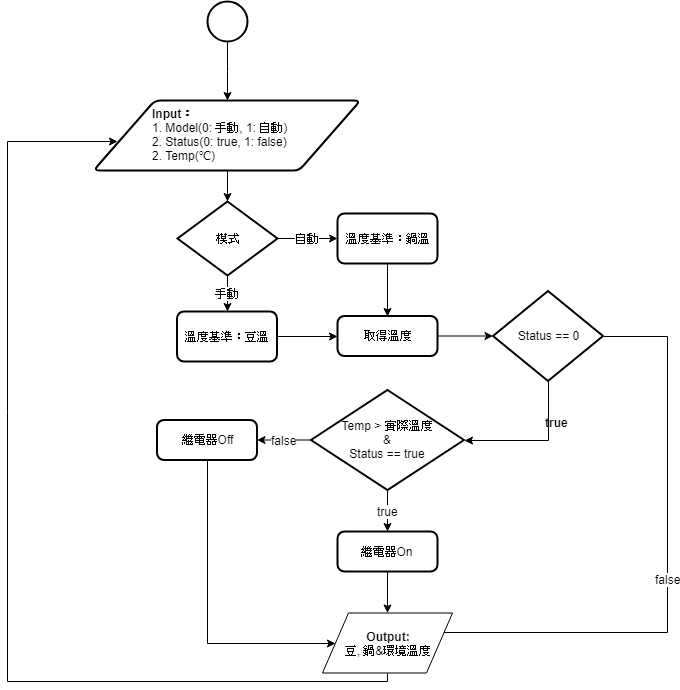

The diagram above was exported from draw.io. Its source (the exported page's mxGraphModel, read from the mxfile embedded in the PNG):
<mxGraphModel dx="1194" dy="1839" grid="1" gridSize="10" guides="1" tooltips="1" connect="1" arrows="1" fold="1" page="1" pageScale="1" pageWidth="827" pageHeight="1169" math="0" shadow="0">
  <root>
    <mxCell id="0" />
    <mxCell id="1" parent="0" />
    <mxCell id="QXmwXWTja_tqFaPLLI8C-35" value="" style="edgeStyle=orthogonalEdgeStyle;rounded=0;orthogonalLoop=1;jettySize=auto;html=1;entryX=0.5;entryY=0;entryDx=0;entryDy=0;" edge="1" parent="1" source="cC6bn3-8_QdgV1Qqthbs-2" target="cC6bn3-8_QdgV1Qqthbs-4">
      <mxGeometry relative="1" as="geometry">
        <mxPoint x="390" y="54" as="targetPoint" />
      </mxGeometry>
    </mxCell>
    <mxCell id="cC6bn3-8_QdgV1Qqthbs-2" value="" style="strokeWidth=2;html=1;shape=mxgraph.flowchart.start_2;whiteSpace=wrap;" parent="1" vertex="1">
      <mxGeometry x="259.5" width="40" height="40" as="geometry" />
    </mxCell>
    <mxCell id="QXmwXWTja_tqFaPLLI8C-16" value="手動" style="edgeStyle=orthogonalEdgeStyle;rounded=0;orthogonalLoop=1;jettySize=auto;html=1;" edge="1" parent="1" source="cC6bn3-8_QdgV1Qqthbs-5" target="QXmwXWTja_tqFaPLLI8C-9">
      <mxGeometry relative="1" as="geometry" />
    </mxCell>
    <mxCell id="QXmwXWTja_tqFaPLLI8C-17" value="自動" style="edgeStyle=orthogonalEdgeStyle;rounded=0;orthogonalLoop=1;jettySize=auto;html=1;" edge="1" parent="1" source="cC6bn3-8_QdgV1Qqthbs-5" target="QXmwXWTja_tqFaPLLI8C-10">
      <mxGeometry relative="1" as="geometry" />
    </mxCell>
    <mxCell id="cC6bn3-8_QdgV1Qqthbs-5" value="模式" style="strokeWidth=2;html=1;shape=mxgraph.flowchart.decision;whiteSpace=wrap;" parent="1" vertex="1">
      <mxGeometry x="230" y="200" width="100" height="74" as="geometry" />
    </mxCell>
    <mxCell id="QXmwXWTja_tqFaPLLI8C-8" value="" style="group" vertex="1" connectable="0" parent="1">
      <mxGeometry x="146" y="99" width="267" height="70" as="geometry" />
    </mxCell>
    <mxCell id="cC6bn3-8_QdgV1Qqthbs-4" value="" style="verticalLabelPosition=bottom;verticalAlign=top;html=1;strokeWidth=2;shape=parallelogram;perimeter=parallelogramPerimeter;whiteSpace=wrap;rounded=1;arcSize=12;size=0.23;" parent="QXmwXWTja_tqFaPLLI8C-8" vertex="1">
      <mxGeometry width="267" height="70" as="geometry" />
    </mxCell>
    <mxCell id="QXmwXWTja_tqFaPLLI8C-7" value="&lt;b&gt;Input：&lt;/b&gt;&lt;br&gt;1. Model(0: 手動, 1: 自動)&lt;br&gt;2. Status(0: true, 1: false)&lt;br&gt;2. Temp(&lt;span&gt;℃&lt;/span&gt;)&lt;br&gt;" style="text;html=1;resizable=0;points=[];autosize=1;align=left;verticalAlign=top;spacingTop=-4;" vertex="1" parent="QXmwXWTja_tqFaPLLI8C-8">
      <mxGeometry x="57" y="4" width="150" height="60" as="geometry" />
    </mxCell>
    <mxCell id="QXmwXWTja_tqFaPLLI8C-12" value="" style="edgeStyle=orthogonalEdgeStyle;rounded=0;orthogonalLoop=1;jettySize=auto;html=1;entryX=0;entryY=0.5;entryDx=0;entryDy=0;" edge="1" parent="1" source="QXmwXWTja_tqFaPLLI8C-9" target="QXmwXWTja_tqFaPLLI8C-18">
      <mxGeometry relative="1" as="geometry" />
    </mxCell>
    <mxCell id="QXmwXWTja_tqFaPLLI8C-9" value="溫度基準：豆溫" style="rounded=1;whiteSpace=wrap;html=1;absoluteArcSize=1;arcSize=14;strokeWidth=2;" vertex="1" parent="1">
      <mxGeometry x="229.5" y="310" width="100" height="50" as="geometry" />
    </mxCell>
    <mxCell id="QXmwXWTja_tqFaPLLI8C-15" style="edgeStyle=orthogonalEdgeStyle;rounded=0;orthogonalLoop=1;jettySize=auto;html=1;exitX=0.5;exitY=1;exitDx=0;exitDy=0;entryX=0.5;entryY=0;entryDx=0;entryDy=0;" edge="1" parent="1" source="QXmwXWTja_tqFaPLLI8C-10" target="QXmwXWTja_tqFaPLLI8C-18">
      <mxGeometry relative="1" as="geometry" />
    </mxCell>
    <mxCell id="QXmwXWTja_tqFaPLLI8C-10" value="溫度基準：鍋溫" style="rounded=1;whiteSpace=wrap;html=1;absoluteArcSize=1;arcSize=14;strokeWidth=2;" vertex="1" parent="1">
      <mxGeometry x="390" y="212" width="100" height="50" as="geometry" />
    </mxCell>
    <mxCell id="QXmwXWTja_tqFaPLLI8C-21" value="false" style="edgeStyle=orthogonalEdgeStyle;rounded=0;orthogonalLoop=1;jettySize=auto;html=1;entryX=1;entryY=0.75;entryDx=0;entryDy=0;exitX=1;exitY=0.5;exitDx=0;exitDy=0;exitPerimeter=0;" edge="1" parent="1" source="QXmwXWTja_tqFaPLLI8C-11" target="QXmwXWTja_tqFaPLLI8C-49">
      <mxGeometry relative="1" as="geometry">
        <mxPoint x="720" y="290" as="sourcePoint" />
        <mxPoint x="490" y="640" as="targetPoint" />
        <Array as="points">
          <mxPoint x="720" y="335" />
          <mxPoint x="720" y="631" />
        </Array>
      </mxGeometry>
    </mxCell>
    <mxCell id="QXmwXWTja_tqFaPLLI8C-52" style="edgeStyle=orthogonalEdgeStyle;rounded=0;orthogonalLoop=1;jettySize=auto;html=1;exitX=0.5;exitY=1;exitDx=0;exitDy=0;exitPerimeter=0;entryX=1;entryY=0.5;entryDx=0;entryDy=0;entryPerimeter=0;" edge="1" parent="1" source="QXmwXWTja_tqFaPLLI8C-11" target="QXmwXWTja_tqFaPLLI8C-26">
      <mxGeometry relative="1" as="geometry" />
    </mxCell>
    <mxCell id="QXmwXWTja_tqFaPLLI8C-11" value="Status == 0" style="strokeWidth=2;html=1;shape=mxgraph.flowchart.decision;whiteSpace=wrap;" vertex="1" parent="1">
      <mxGeometry x="545.5" y="289.5" width="110" height="90" as="geometry" />
    </mxCell>
    <mxCell id="QXmwXWTja_tqFaPLLI8C-48" value="" style="edgeStyle=orthogonalEdgeStyle;rounded=0;orthogonalLoop=1;jettySize=auto;html=1;" edge="1" parent="1" source="QXmwXWTja_tqFaPLLI8C-18" target="QXmwXWTja_tqFaPLLI8C-11">
      <mxGeometry relative="1" as="geometry" />
    </mxCell>
    <mxCell id="QXmwXWTja_tqFaPLLI8C-18" value="取得溫度" style="rounded=1;whiteSpace=wrap;html=1;absoluteArcSize=1;arcSize=14;strokeWidth=2;" vertex="1" parent="1">
      <mxGeometry x="390" y="314.5" width="100" height="40" as="geometry" />
    </mxCell>
    <mxCell id="QXmwXWTja_tqFaPLLI8C-31" value="" style="edgeStyle=orthogonalEdgeStyle;rounded=0;orthogonalLoop=1;jettySize=auto;html=1;exitX=0.5;exitY=1;exitDx=0;exitDy=0;" edge="1" parent="1" source="QXmwXWTja_tqFaPLLI8C-49">
      <mxGeometry relative="1" as="geometry">
        <mxPoint x="220" y="670" as="sourcePoint" />
        <mxPoint x="170" y="140" as="targetPoint" />
        <Array as="points">
          <mxPoint x="440" y="680" />
          <mxPoint x="60" y="680" />
          <mxPoint x="60" y="140" />
        </Array>
      </mxGeometry>
    </mxCell>
    <mxCell id="QXmwXWTja_tqFaPLLI8C-34" value="false" style="edgeStyle=orthogonalEdgeStyle;rounded=0;orthogonalLoop=1;jettySize=auto;html=1;" edge="1" parent="1" source="QXmwXWTja_tqFaPLLI8C-26" target="QXmwXWTja_tqFaPLLI8C-27">
      <mxGeometry relative="1" as="geometry" />
    </mxCell>
    <mxCell id="QXmwXWTja_tqFaPLLI8C-44" value="true" style="edgeStyle=orthogonalEdgeStyle;rounded=0;orthogonalLoop=1;jettySize=auto;html=1;" edge="1" parent="1" source="QXmwXWTja_tqFaPLLI8C-26" target="QXmwXWTja_tqFaPLLI8C-28">
      <mxGeometry relative="1" as="geometry" />
    </mxCell>
    <mxCell id="QXmwXWTja_tqFaPLLI8C-26" value="Temp &amp;gt; 實際溫度&lt;br&gt;&amp;amp;&lt;br&gt;&lt;span&gt;Status == true&lt;/span&gt;&lt;br&gt;" style="strokeWidth=2;html=1;shape=mxgraph.flowchart.decision;whiteSpace=wrap;" vertex="1" parent="1">
      <mxGeometry x="363.5" y="388.5" width="153" height="100" as="geometry" />
    </mxCell>
    <mxCell id="QXmwXWTja_tqFaPLLI8C-40" value="" style="edgeStyle=orthogonalEdgeStyle;rounded=0;orthogonalLoop=1;jettySize=auto;html=1;exitX=0.5;exitY=1;exitDx=0;exitDy=0;entryX=0;entryY=0.5;entryDx=0;entryDy=0;" edge="1" parent="1" source="QXmwXWTja_tqFaPLLI8C-27" target="QXmwXWTja_tqFaPLLI8C-49">
      <mxGeometry relative="1" as="geometry">
        <mxPoint x="270" y="490" as="sourcePoint" />
        <mxPoint x="380" y="650" as="targetPoint" />
        <Array as="points">
          <mxPoint x="260" y="642" />
        </Array>
      </mxGeometry>
    </mxCell>
    <mxCell id="QXmwXWTja_tqFaPLLI8C-27" value="繼電器Off" style="rounded=1;whiteSpace=wrap;html=1;absoluteArcSize=1;arcSize=14;strokeWidth=2;" vertex="1" parent="1">
      <mxGeometry x="209.5" y="418.5" width="100" height="40" as="geometry" />
    </mxCell>
    <mxCell id="QXmwXWTja_tqFaPLLI8C-55" value="" style="edgeStyle=orthogonalEdgeStyle;rounded=0;orthogonalLoop=1;jettySize=auto;html=1;" edge="1" parent="1" source="QXmwXWTja_tqFaPLLI8C-28" target="QXmwXWTja_tqFaPLLI8C-49">
      <mxGeometry relative="1" as="geometry" />
    </mxCell>
    <mxCell id="QXmwXWTja_tqFaPLLI8C-28" value="繼電器On" style="rounded=1;whiteSpace=wrap;html=1;absoluteArcSize=1;arcSize=14;strokeWidth=2;" vertex="1" parent="1">
      <mxGeometry x="390" y="530" width="100" height="40" as="geometry" />
    </mxCell>
    <mxCell id="QXmwXWTja_tqFaPLLI8C-36" value="" style="edgeStyle=orthogonalEdgeStyle;rounded=0;orthogonalLoop=1;jettySize=auto;html=1;exitX=0.5;exitY=1;exitDx=0;exitDy=0;" edge="1" parent="1" source="cC6bn3-8_QdgV1Qqthbs-4" target="cC6bn3-8_QdgV1Qqthbs-5">
      <mxGeometry relative="1" as="geometry" />
    </mxCell>
    <mxCell id="QXmwXWTja_tqFaPLLI8C-49" value="&lt;b&gt;Output:&lt;/b&gt;&lt;br&gt;豆, 鍋&amp;amp;環境溫度&lt;br&gt;" style="shape=parallelogram;perimeter=parallelogramPerimeter;whiteSpace=wrap;html=1;align=center;" vertex="1" parent="1">
      <mxGeometry x="375" y="611.5" width="130" height="60" as="geometry" />
    </mxCell>
    <mxCell id="QXmwXWTja_tqFaPLLI8C-53" value="&lt;b&gt;true&lt;/b&gt;" style="text;html=1;resizable=0;points=[];autosize=1;align=left;verticalAlign=top;spacingTop=-4;" vertex="1" parent="1">
      <mxGeometry x="596" y="412" width="40" height="20" as="geometry" />
    </mxCell>
  </root>
</mxGraphModel>